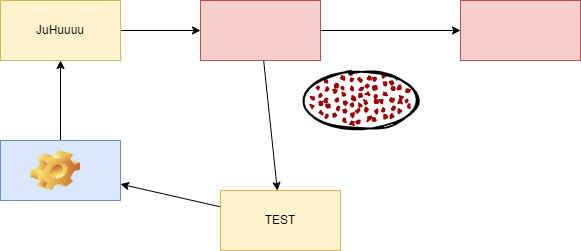

The diagram above was exported from draw.io. Its source (the exported page's mxGraphModel, read from the mxfile embedded in the PNG):
<mxGraphModel dx="1086" dy="787" grid="1" gridSize="10" guides="1" tooltips="1" connect="1" arrows="1" fold="1" page="1" pageScale="1" pageWidth="1169" pageHeight="827" math="0" shadow="0">
  <root>
    <mxCell id="0" />
    <mxCell id="1" parent="0" />
    <mxCell id="5" value="" style="edgeStyle=none;html=1;" parent="1" source="2" target="4" edge="1">
      <mxGeometry relative="1" as="geometry" />
    </mxCell>
    <mxCell id="2" value="JuHuuuu" style="whiteSpace=wrap;html=1;fillColor=#fff2cc;strokeColor=#d6b656;" parent="1" vertex="1">
      <mxGeometry x="90" y="60" width="120" height="60" as="geometry" />
    </mxCell>
    <mxCell id="7" value="" style="edgeStyle=none;html=1;" parent="1" source="4" target="6" edge="1">
      <mxGeometry relative="1" as="geometry" />
    </mxCell>
    <mxCell id="14" style="edgeStyle=none;html=1;" edge="1" parent="1" source="4" target="13">
      <mxGeometry relative="1" as="geometry" />
    </mxCell>
    <mxCell id="4" value="" style="whiteSpace=wrap;html=1;fillColor=#f8cecc;strokeColor=#b85450;" parent="1" vertex="1">
      <mxGeometry x="290" y="60" width="120" height="60" as="geometry" />
    </mxCell>
    <mxCell id="9" value="" style="edgeStyle=none;html=1;" parent="1" source="6" target="8" edge="1">
      <mxGeometry relative="1" as="geometry" />
    </mxCell>
    <mxCell id="6" value="TEST" style="whiteSpace=wrap;html=1;fillColor=#fff2cc;strokeColor=#d6b656;" parent="1" vertex="1">
      <mxGeometry x="310" y="250" width="120" height="60" as="geometry" />
    </mxCell>
    <mxCell id="10" style="edgeStyle=none;html=1;" parent="1" source="8" target="2" edge="1">
      <mxGeometry relative="1" as="geometry" />
    </mxCell>
    <mxCell id="8" value="" style="whiteSpace=wrap;html=1;fillColor=#dae8fc;strokeColor=#6c8ebf;" parent="1" vertex="1">
      <mxGeometry x="90" y="200" width="120" height="60" as="geometry" />
    </mxCell>
    <mxCell id="11" value="" style="ellipse;whiteSpace=wrap;html=1;strokeWidth=2;fillWeight=2;hachureGap=8;fillColor=#990000;fillStyle=dots;sketch=1;" parent="1" vertex="1">
      <mxGeometry x="390" y="130" width="120" height="60" as="geometry" />
    </mxCell>
    <mxCell id="12" value="" style="shape=image;html=1;verticalLabelPosition=bottom;verticalAlign=top;imageAspect=0;image=img/clipart/Gear_128x128.png" parent="1" vertex="1">
      <mxGeometry x="120" y="210" width="50" height="40" as="geometry" />
    </mxCell>
    <mxCell id="13" value="" style="whiteSpace=wrap;html=1;fillColor=#f8cecc;strokeColor=#b85450;" vertex="1" parent="1">
      <mxGeometry x="550" y="60" width="120" height="60" as="geometry" />
    </mxCell>
  </root>
</mxGraphModel>